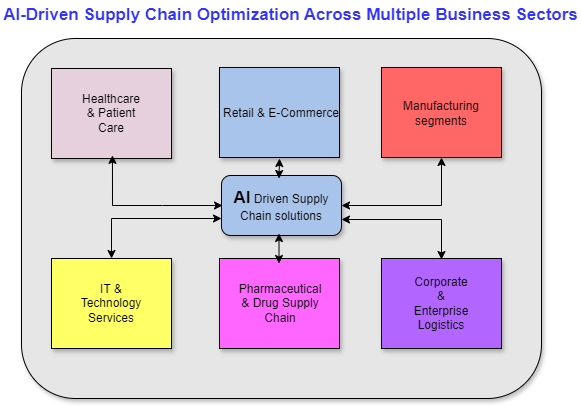

The diagram above was exported from draw.io. Its source (the exported page's mxGraphModel, read from the mxfile embedded in the PNG):
<mxGraphModel dx="794" dy="511" grid="0" gridSize="10" guides="1" tooltips="1" connect="1" arrows="1" fold="1" page="1" pageScale="1" pageWidth="827" pageHeight="1169" math="0" shadow="0">
  <root>
    <mxCell id="0" />
    <mxCell id="1" parent="0" />
    <mxCell id="GrT7i6ZjKvMecQrAX_lF-1" value="" style="rounded=1;whiteSpace=wrap;html=1;fillColor=#E6E6E6;shadow=1;" vertex="1" parent="1">
      <mxGeometry x="120" y="80" width="520" height="360" as="geometry" />
    </mxCell>
    <mxCell id="GrT7i6ZjKvMecQrAX_lF-3" value="" style="rounded=1;whiteSpace=wrap;html=1;fillColor=#A9C4EB;shadow=1;" vertex="1" parent="1">
      <mxGeometry x="320" y="217" width="120" height="60" as="geometry" />
    </mxCell>
    <mxCell id="GrT7i6ZjKvMecQrAX_lF-4" value="&lt;b&gt;&lt;font style=&quot;font-size: 17px;&quot;&gt;AI&lt;/font&gt;&lt;/b&gt; Driven Supply Chain solutions" style="text;html=1;align=center;verticalAlign=middle;whiteSpace=wrap;rounded=0;" vertex="1" parent="1">
      <mxGeometry x="330" y="232" width="100" height="30" as="geometry" />
    </mxCell>
    <mxCell id="GrT7i6ZjKvMecQrAX_lF-5" value="" style="rounded=0;whiteSpace=wrap;html=1;fillColor=#E6D0DE;shadow=1;strokeWidth=1;" vertex="1" parent="1">
      <mxGeometry x="150" y="110" width="120" height="90" as="geometry" />
    </mxCell>
    <mxCell id="GrT7i6ZjKvMecQrAX_lF-6" value="" style="rounded=0;whiteSpace=wrap;html=1;fillColor=#A9C4EB;shadow=1;" vertex="1" parent="1">
      <mxGeometry x="318" y="109" width="120" height="90" as="geometry" />
    </mxCell>
    <mxCell id="GrT7i6ZjKvMecQrAX_lF-7" value="" style="rounded=0;whiteSpace=wrap;html=1;fillColor=#FF6666;shadow=1;" vertex="1" parent="1">
      <mxGeometry x="480" y="109" width="120" height="90" as="geometry" />
    </mxCell>
    <mxCell id="GrT7i6ZjKvMecQrAX_lF-8" value="" style="rounded=0;whiteSpace=wrap;html=1;fillColor=#FFFF66;shadow=1;" vertex="1" parent="1">
      <mxGeometry x="150" y="300" width="120" height="90" as="geometry" />
    </mxCell>
    <mxCell id="GrT7i6ZjKvMecQrAX_lF-9" value="" style="rounded=0;whiteSpace=wrap;html=1;fillColor=#FF66FF;shadow=1;" vertex="1" parent="1">
      <mxGeometry x="318" y="300" width="120" height="90" as="geometry" />
    </mxCell>
    <mxCell id="GrT7i6ZjKvMecQrAX_lF-10" value="" style="rounded=0;whiteSpace=wrap;html=1;fillColor=#B266FF;shadow=1;" vertex="1" parent="1">
      <mxGeometry x="480" y="300" width="120" height="90" as="geometry" />
    </mxCell>
    <mxCell id="GrT7i6ZjKvMecQrAX_lF-11" value="" style="endArrow=classic;startArrow=classic;html=1;rounded=0;exitX=0.173;exitY=0.333;exitDx=0;exitDy=0;exitPerimeter=0;" edge="1" parent="1">
      <mxGeometry width="50" height="50" relative="1" as="geometry">
        <mxPoint x="210.96000000000004" y="196.88" as="sourcePoint" />
        <mxPoint x="321" y="247" as="targetPoint" />
        <Array as="points">
          <mxPoint x="211" y="247" />
          <mxPoint x="261" y="247" />
        </Array>
      </mxGeometry>
    </mxCell>
    <mxCell id="GrT7i6ZjKvMecQrAX_lF-14" value="" style="endArrow=classic;startArrow=classic;html=1;rounded=0;exitX=0.5;exitY=0;exitDx=0;exitDy=0;" edge="1" parent="1" source="GrT7i6ZjKvMecQrAX_lF-8">
      <mxGeometry width="50" height="50" relative="1" as="geometry">
        <mxPoint x="240" y="262" as="sourcePoint" />
        <mxPoint x="320" y="260" as="targetPoint" />
        <Array as="points">
          <mxPoint x="210" y="260" />
        </Array>
      </mxGeometry>
    </mxCell>
    <mxCell id="GrT7i6ZjKvMecQrAX_lF-15" value="" style="endArrow=classic;startArrow=classic;html=1;rounded=0;" edge="1" parent="1">
      <mxGeometry width="50" height="50" relative="1" as="geometry">
        <mxPoint x="377.5" y="220" as="sourcePoint" />
        <mxPoint x="378" y="200" as="targetPoint" />
      </mxGeometry>
    </mxCell>
    <mxCell id="GrT7i6ZjKvMecQrAX_lF-16" value="" style="endArrow=classic;startArrow=classic;html=1;rounded=0;" edge="1" parent="1">
      <mxGeometry width="50" height="50" relative="1" as="geometry">
        <mxPoint x="377.5" y="305" as="sourcePoint" />
        <mxPoint x="377.5" y="275" as="targetPoint" />
      </mxGeometry>
    </mxCell>
    <mxCell id="GrT7i6ZjKvMecQrAX_lF-17" value="" style="endArrow=classic;startArrow=classic;html=1;rounded=0;entryX=0.5;entryY=1;entryDx=0;entryDy=0;" edge="1" parent="1" target="GrT7i6ZjKvMecQrAX_lF-7">
      <mxGeometry width="50" height="50" relative="1" as="geometry">
        <mxPoint x="440" y="247" as="sourcePoint" />
        <mxPoint x="541" y="199" as="targetPoint" />
        <Array as="points">
          <mxPoint x="540" y="247" />
        </Array>
      </mxGeometry>
    </mxCell>
    <mxCell id="GrT7i6ZjKvMecQrAX_lF-18" value="" style="endArrow=classic;startArrow=classic;html=1;rounded=0;" edge="1" parent="1">
      <mxGeometry width="50" height="50" relative="1" as="geometry">
        <mxPoint x="440" y="261" as="sourcePoint" />
        <mxPoint x="540" y="301" as="targetPoint" />
        <Array as="points">
          <mxPoint x="540" y="261" />
        </Array>
      </mxGeometry>
    </mxCell>
    <mxCell id="GrT7i6ZjKvMecQrAX_lF-20" value="Healthcare &amp;amp; Patient Care" style="text;html=1;align=center;verticalAlign=middle;whiteSpace=wrap;rounded=0;" vertex="1" parent="1">
      <mxGeometry x="180" y="130" width="60" height="50" as="geometry" />
    </mxCell>
    <mxCell id="GrT7i6ZjKvMecQrAX_lF-21" value="Retail &amp;amp; E-Commerce" style="text;html=1;align=center;verticalAlign=middle;whiteSpace=wrap;rounded=0;" vertex="1" parent="1">
      <mxGeometry x="310" y="138" width="140" height="34" as="geometry" />
    </mxCell>
    <mxCell id="GrT7i6ZjKvMecQrAX_lF-22" value="Manufacturing segments" style="text;html=1;align=center;verticalAlign=middle;whiteSpace=wrap;rounded=0;" vertex="1" parent="1">
      <mxGeometry x="510" y="140" width="60" height="30" as="geometry" />
    </mxCell>
    <mxCell id="GrT7i6ZjKvMecQrAX_lF-23" value="IT &amp;amp; Technology Services" style="text;html=1;align=center;verticalAlign=middle;whiteSpace=wrap;rounded=0;" vertex="1" parent="1">
      <mxGeometry x="180" y="330" width="60" height="30" as="geometry" />
    </mxCell>
    <mxCell id="GrT7i6ZjKvMecQrAX_lF-24" value="Pharmaceutical &amp;amp; Drug Supply Chain" style="text;html=1;align=center;verticalAlign=middle;whiteSpace=wrap;rounded=0;" vertex="1" parent="1">
      <mxGeometry x="350" y="330" width="58" height="30" as="geometry" />
    </mxCell>
    <mxCell id="GrT7i6ZjKvMecQrAX_lF-25" value="Corporate &amp;amp; Enterprise Logistics" style="text;html=1;align=center;verticalAlign=middle;whiteSpace=wrap;rounded=0;" vertex="1" parent="1">
      <mxGeometry x="510" y="330" width="60" height="30" as="geometry" />
    </mxCell>
    <mxCell id="GrT7i6ZjKvMecQrAX_lF-26" value="&lt;span style=&quot;font-size: 17px;&quot;&gt;&lt;font color=&quot;#3333ff&quot;&gt;&lt;b&gt;AI-Driven Supply Chain Optimization Across Multiple Business Sectors&lt;/b&gt;&lt;/font&gt;&lt;/span&gt;" style="text;html=1;align=center;verticalAlign=middle;whiteSpace=wrap;rounded=0;fillColor=none;strokeColor=none;strokeWidth=0;" vertex="1" parent="1">
      <mxGeometry x="99" y="42" width="581" height="30" as="geometry" />
    </mxCell>
  </root>
</mxGraphModel>